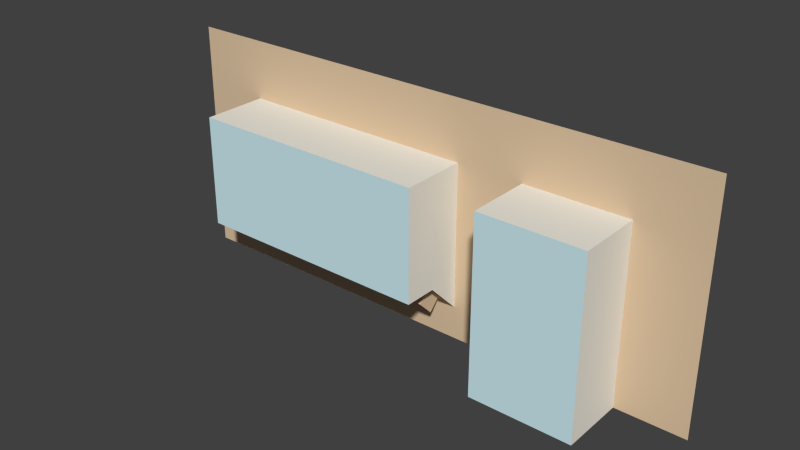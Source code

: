 # Source: building-market.blend  (saved by Blender 2.73.0; exported with 4.5.12 LTS)
import bpy
from mathutils import Matrix  # noqa: F401  (used for matrix-valued properties, if any)

bpy.ops.wm.read_factory_settings(use_empty=True)
scene = bpy.context.scene
scene.name = 'Scene'

# ---- collections
col_collection_1 = bpy.data.collections.new('Collection 1'); scene.collection.children.link(col_collection_1)

# ---- materials (node trees are filled in below, after node groups)
mat_2_016 = bpy.data.materials.new('_2.016')
mat_2_016.alpha_threshold = 0.0
mat_2_016.use_transparent_shadow = False
mat_2_016.diffuse_color = (0.8471, 0.8275, 0.749, 1.0)
mat_2_016.specular_color = (0.3294, 0.3294, 0.3294)
mat_2_016.roughness = 0.5
mat_frontcol_011 = bpy.data.materials.new('FrontCol.011')
mat_frontcol_011.alpha_threshold = 0.0
mat_frontcol_011.use_transparent_shadow = False
mat_frontcol_011.diffuse_color = (1.0, 1.0, 1.0, 1.0)
mat_frontcol_011.specular_color = (0.3294, 0.3294, 0.3294)
mat_frontcol_011.roughness = 0.5
mat_brick_re_008 = bpy.data.materials.new('Brick_Re.008')
mat_brick_re_008.alpha_threshold = 0.0
mat_brick_re_008.use_transparent_shadow = False
mat_brick_re_008.diffuse_color = (0.7765, 0.3647, 0.3647, 1.0)
mat_brick_re_008.specular_color = (0.3294, 0.3294, 0.3294)
mat_brick_re_008.roughness = 0.5
mat_7 = bpy.data.materials.new('_7')
mat_7.alpha_threshold = 0.0
mat_7.use_transparent_shadow = False
mat_7.diffuse_color = (0.8275, 0.8275, 0.8275, 1.0)
mat_7.specular_color = (0.3294, 0.3294, 0.3294)
mat_7.roughness = 0.5
mat_green_001 = bpy.data.materials.new('Green.001')
mat_green_001.alpha_threshold = 0.0
mat_green_001.use_transparent_shadow = False
mat_green_001.diffuse_color = (0.5412, 0.7098, 0.2863, 1.0)
mat_green_001.specular_color = (0.3294, 0.3294, 0.3294)
mat_green_001.roughness = 0.5
mat_brown_001 = bpy.data.materials.new('Brown.001')
mat_brown_001.alpha_threshold = 0.0
mat_brown_001.use_transparent_shadow = False
mat_brown_001.diffuse_color = (0.7294, 0.549, 0.3647, 1.0)
mat_brown_001.specular_color = (0.3294, 0.3294, 0.3294)
mat_brown_001.roughness = 0.5
mat_3_013 = bpy.data.materials.new('_3.013')
mat_3_013.alpha_threshold = 0.0
mat_3_013.use_transparent_shadow = False
mat_3_013.diffuse_color = (0.6118, 0.8314, 0.8863, 1.0)
mat_3_013.specular_color = (0.3294, 0.3294, 0.3294)
mat_3_013.roughness = 0.5

# ---- material node trees

# ---- world
world_world = bpy.data.worlds.new('World'); scene.world = world_world
world_world.color = (0.05088, 0.05088, 0.05088)
world_world.use_sun_shadow = False
world_world.sun_shadow_jitter_overblur = 0.0
world_world.cycles.sampling_method = 'MANUAL'
world_world.cycles.sample_map_resolution = 256

# ---- meshes
me_group252 = bpy.data.meshes.new('Group252')
me_group252.from_pydata([(-0.3398, 0.1225, -0.1754), (-0.2461, 0.1225, -0.1754), (0.1758, 0.1225, 0.06651), (0.4102, 0.1225, 0.1471), (0.4102, 0.1225, -0.1754), (-0.3398, 0.1225, 0.1471), (0.1758, 0.03248, -0.1754), (0.08578, 0.1225, -0.1754), (0.08578, 0.1225, -0.1304), (-0.2291, 0.1105, -0.1183), (-0.08016, 0.1225, -0.1304), (-0.2291, 0.0895, -0.09738), (-0.09715, 0.0895, -0.09738), (0.06878, 0.0895, -0.09738), (0.08578, 0.1225, 0.06651), (0.08578, 0.03248, 0.06651), (0.08578, 0.03248, -0.08536), (0.1758, 0.1225, -0.1754), (0.3164, 0.1225, 0.06651), (0.3164, 0.1225, -0.1754), (0.3164, 0.03248, 0.06651), (0.3164, 0.03248, -0.1754), (0.1758, 0.03248, 0.06651), (-0.2461, 0.03248, 0.06651), (-0.2461, 0.07748, -0.08536), (-0.2461, 0.1225, -0.1304), (-0.2461, 0.03248, -0.08536), (0.08578, 0.07748, -0.08536), (-0.2461, 0.1225, 0.06651), (-0.06317, 0.1105, -0.1183), (-0.06317, 0.09633, -0.1325), (0.06878, 0.07536, -0.1115), (-0.06317, 0.07536, -0.1115), (-0.06317, 0.0895, -0.09738), (0.06878, 0.1105, -0.1183), (0.06878, 0.09633, -0.1325), (-0.09715, 0.1105, -0.1183), (-0.2291, 0.09633, -0.1325), (-0.2291, 0.07536, -0.1115), (-0.09715, 0.09633, -0.1325), (-0.09715, 0.07536, -0.1115)], [], [(26, 16, 27, 24), (1, 10, 8, 7), (12, 40, 38, 11), (32, 30, 29, 33), (2, 18, 20, 22), (39, 37, 38, 40), (27, 16, 15, 14, 8), (36, 39, 40, 12), (10, 1, 0, 5, 3, 4, 19, 18, 2, 17, 7, 14, 28, 25), (32, 31, 35, 30), (29, 30, 35, 34), (20, 18, 19, 21), (6, 22, 20, 21), (24, 11, 9, 25), (2, 22, 6, 17), (24, 25, 28, 23, 26), (33, 29, 34, 8, 10, 25, 9, 36, 12, 11, 24, 27, 13), (14, 7, 8), (32, 33, 13, 31), (26, 23, 15, 16), (34, 35, 31, 13), (9, 37, 39, 36), (9, 11, 38, 37), (8, 34, 13, 27), (28, 14, 15, 23)])
me_group252.polygons.foreach_set('material_index', [5, 5, 5, 5, 0, 4, 0, 5, 5, 2, 5, 0, 6, 5, 0, 0, 5, 0, 5, 6, 5, 5, 5, 5, 0])
_uv = me_group252.uv_layers.new(name='UVMap')
_uv.uv.foreach_set('vector', [25.98, 25.84, 25.98, 12.77, 27.76, 12.77, 27.76, 25.84, 25.84, 0.0, 19.3, 1.772, 12.77, 1.772, 12.77, 0.0, 19.97, 22.13, 19.97, 21.34, 25.17, 21.34, 25.17, 22.13, 27.67, 2.514, 28.5, 1.688, 29.05, 2.245, 28.23, 3.07, -29.53, 9.227, -29.53, 3.691, -25.98, 3.691, -25.98, 9.227, 19.97, -18.96, 25.17, -18.96, 25.17, -17.79, 19.97, -17.79, -27.76, 3.543, -25.98, 3.543, -25.98, 9.523, -29.53, 9.523, -29.53, 1.772, -29.05, 2.245, -28.5, 1.688, -27.67, 2.514, -28.23, 3.07, 19.3, 1.772, 25.84, 0.0, 29.53, 0.0, 29.53, 12.7, 0.0, 12.7, 0.0, 0.0, 3.691, 0.0, 3.691, 9.523, 9.227, 9.523, 9.227, 0.0, 12.77, 0.0, 12.77, 9.523, 25.84, 9.523, 25.84, 1.772, 18.63, -17.79, 13.44, -17.79, 13.44, -18.96, 18.63, -18.96, -18.63, 22.13, -18.63, 21.34, -13.44, 21.34, -13.44, 22.13, -25.98, 9.523, -29.53, 9.523, -29.53, 0.0, -25.98, 0.0, 9.227, -5.226e-29, 9.227, 9.523, 3.691, 9.523, 3.691, -5.226e-29, 25.84, -17.12, 25.17, -17.79, 25.17, -18.96, 25.84, -19.63, 29.53, 9.523, 25.98, 9.523, 25.98, 0.0, 29.53, 0.0, 27.76, 3.543, 29.53, 1.772, 29.53, 9.523, 25.98, 9.523, 25.98, 3.543, 18.63, -17.79, 18.63, -18.96, 13.44, -18.96, 12.77, -19.63, 19.3, -19.63, 25.84, -19.63, 25.17, -18.96, 19.97, -18.96, 19.97, -17.79, 25.17, -17.79, 25.84, -17.12, 12.77, -17.12, 13.44, -17.79, 12.77, 9.523, 12.77, 0.0, 12.77, 1.772, 18.63, 21.34, 18.63, 22.13, 13.44, 22.13, 13.44, 21.34, 25.84, 3.543, 25.84, 9.523, 12.77, 9.523, 12.77, 3.543, -29.05, 2.245, -28.5, 1.688, -27.67, 2.514, -28.23, 3.07, -25.17, 22.13, -25.17, 21.34, -19.97, 21.34, -19.97, 22.13, 29.05, 2.245, 28.23, 3.07, 27.67, 2.514, 28.5, 1.688, 12.77, -19.63, 13.44, -18.96, 13.44, -17.79, 12.77, -17.12, -29.53, 25.84, -29.53, 12.77, -25.98, 12.77, -25.98, 25.84])
me_group252.materials.append(mat_2_016)
me_group252.materials.append(mat_frontcol_011)
me_group252.materials.append(mat_brick_re_008)
me_group252.materials.append(mat_7)
me_group252.materials.append(mat_green_001)
me_group252.materials.append(mat_brown_001)
me_group252.materials.append(mat_3_013)
me_group252.use_remesh_preserve_volume = False
me_group252.use_remesh_preserve_attributes = False
me_group252.use_mirror_vertex_groups = False
me_group252.update()

# ---- objects
ob_group252 = bpy.data.objects.new('Group252', me_group252)

# ---- transforms, parenting, visibility, modifiers, constraints
ob_group252.location = (0.0, 0.0, 0.0)
ob_group252.lineart.crease_threshold = 0.0

# ---- collection membership
col_collection_1.objects.link(ob_group252)

# ---- scene / render settings (as saved in the file)
scene.frame_start = 1; scene.frame_end = 250; scene.frame_set(1)
scene.render.engine = 'BLENDER_EEVEE_NEXT'
scene.render.resolution_percentage = 50
scene.render.dither_intensity = 0.0
scene.cycles.use_denoising = False
scene.cycles.samples = 10
scene.cycles.sampling_pattern = 'TABULATED_SOBOL'
scene.cycles.light_sampling_threshold = 0.0
scene.cycles.use_adaptive_sampling = False
scene.cycles.use_light_tree = False
scene.cycles.blur_glossy = 0.0
scene.cycles.pixel_filter_type = 'GAUSSIAN'
scene.cycles.sample_clamp_indirect = 0.0
scene.view_settings.view_transform = 'Standard'
bpy.context.view_layer.update()

# ---- added for rendering (the .blend has no active camera and no usable light): camera, sun
cam_auto = bpy.data.cameras.new('AutoCamera')
cam_auto.lens = 50.0
cam_auto.sensor_width = 36.0
cam_auto.clip_end = 1000.0
ob_auto_camera = bpy.data.objects.new('AutoCamera', cam_auto)
scene.collection.objects.link(ob_auto_camera)
ob_auto_camera.location = (0.795078, -0.834429, 0.593828)
ob_auto_camera.rotation_euler = (1.09748, -7.21219e-08, 0.694738)
scene.camera = ob_auto_camera
light_auto_sun = bpy.data.lights.new('AutoSun', 'SUN')
light_auto_sun.energy = 3.0
light_auto_sun.angle = 0.0523599
ob_auto_sun = bpy.data.objects.new('AutoSun', light_auto_sun)
scene.collection.objects.link(ob_auto_sun)
ob_auto_sun.rotation_euler = (0.872665, 0.174533, 0.523599)
bpy.context.view_layer.update()

